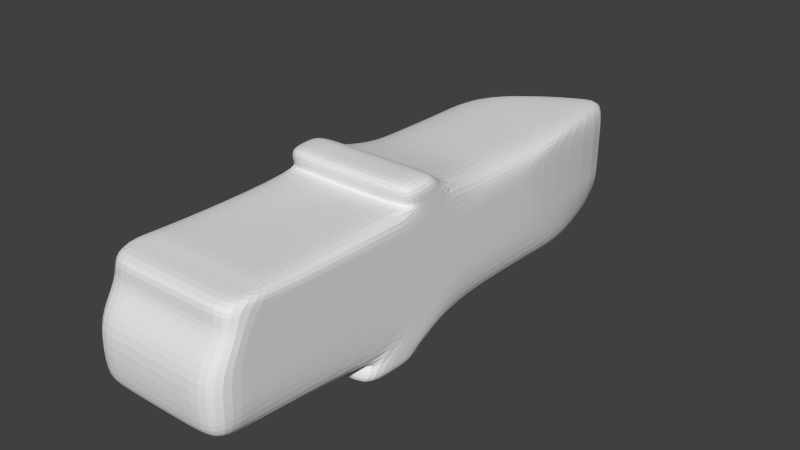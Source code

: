 # Source: Madera.blend  (saved by Blender 2.74.0; exported with 4.5.12 LTS)
import bpy
from mathutils import Matrix  # noqa: F401  (used for matrix-valued properties, if any)

bpy.ops.wm.read_factory_settings(use_empty=True)
scene = bpy.context.scene
scene.name = 'Scene'

# ---- collections
col_collection_1 = bpy.data.collections.new('Collection 1'); scene.collection.children.link(col_collection_1)

# ---- world
world_world = bpy.data.worlds.new('World'); scene.world = world_world
world_world.color = (0.05088, 0.05088, 0.05088)
world_world.use_sun_shadow = False
world_world.sun_shadow_jitter_overblur = 0.0
world_world.cycles.sampling_method = 'MANUAL'
world_world.cycles.sample_map_resolution = 256

# ---- meshes
me_cube_002 = bpy.data.meshes.new('Cube.002')
me_cube_002.from_pydata([(-1.097, -2.043, -0.4887), (-1.097, -1.387, 1.513), (-0.745, 3.014, -0.3413), (-0.7792, 2.962, 1.332), (1.096, -2.043, -0.4887), (1.096, -1.387, 1.529), (0.5924, 4.175, -0.4129), (0.6305, 4.237, 1.333), (-1.097, -1.006, 0.4605), (-1.009, 2.024, 1.384), (-0.9811, 2.708, 0.1978), (-1.023, 1.919, -0.5215), (-0.02651, 3.63, 1.45), (0.8169, 4.342, 0.1841), (-0.06066, 3.666, -0.6456), (1.023, 2.015, 1.415), (1.096, -1.006, 0.4605), (0.9904, 1.915, -0.5322), (-0.0004973, -1.387, 1.507), (-0.0004973, -2.043, -0.4887), (-0.0004973, 1.996, 1.451), (-0.0004973, 1.905, -0.5923), (-1.097, -3.563, 0.8557), (1.096, 0.9255, 0.4605), (-0.0437, 3.565, 0.1696), (-1.097, 0.9255, 0.4605), (-1.097, -1.006, 0.9336), (-1.009, 2.682, 1.393), (-0.9787, 2.688, 0.00849), (-1.023, 0.04581, -0.486), (0.3286, 3.931, 1.429), (0.8193, 4.323, -0.005231), (-0.4608, 3.279, -0.6456), (1.023, 0.2694, 1.451), (1.096, -1.006, -0.01259), (0.9904, 2.863, -0.6033), (-0.5486, -1.387, 1.545), (0.5476, -2.043, -0.4887), (-1.097, -1.006, -0.01259), (-1.009, 0.278, 1.42), (-0.9781, 2.711, 0.785), (-1.023, 2.866, -0.5925), (-0.4266, 3.243, 1.45), (0.8199, 4.346, 0.7713), (0.3395, 4.053, -0.6456), (1.023, 2.673, 1.424), (1.096, -1.006, 0.9336), (0.9904, 0.04216, -0.4967), (0.5476, -1.387, 1.529), (-0.5486, -2.043, -0.4887), (-0.5486, 1.996, 1.451), (0.5476, 1.996, 1.451), (-0.0004973, 0.2497, 1.487), (-0.0004973, 2.653, 1.46), (0.5476, 1.905, -0.5923), (-0.5486, 1.905, -0.5923), (-0.0004973, 0.03208, -0.5568), (-0.0004973, 2.853, -0.6633), (-1.097, -3.464, 1.102), (1.096, -3.571, 0.04129), (1.002, -3.937, -0.3617), (0.5476, -3.092, 1.504), (1.096, 0.9255, -0.01259), (1.096, 0.9255, 0.9336), (1.096, 1.888, 0.4895), (1.096, -0.04046, 0.4605), (-0.05738, 3.566, -0.01966), (-0.04071, 3.568, 0.7569), (-0.4438, 3.178, 0.1696), (0.3564, 3.951, 0.1696), (-1.097, 0.9255, -0.01259), (-1.097, 0.9255, 0.9336), (-1.097, -0.04046, 0.4605), (-1.172, 1.894, 0.4458), (-1.172, 1.894, 0.9189), (-1.097, -0.04046, 0.9336), (-1.097, -0.04046, -0.01259), (0.3594, 3.955, 0.7569), (-0.4408, 3.181, 0.7569), (-0.4575, 3.179, -0.01966), (1.096, -0.04046, 0.9336), (1.096, 1.888, 0.9626), (1.096, 1.888, 0.0164), (1.096, -3.092, 1.504), (-1.097, -3.256, 1.282), (0.5476, -3.926, -0.3591), (-0.5486, 2.853, -0.6633), (-0.5486, 0.03208, -0.5568), (0.5476, 0.03208, -0.5568), (0.5476, 2.653, 1.46), (0.5476, 0.2497, 1.487), (-0.5486, 0.2497, 1.487), (-0.5486, 2.653, 1.46), (0.5476, 2.853, -0.6633), (-0.0004973, -3.926, -0.3591), (1.096, -0.04046, -0.01259), (0.3427, 3.953, -0.01966), (-1.172, 1.894, -0.02733), (-0.9793, 2.706, 0.474), (0.8187, 4.34, 0.4603), (1.096, -1.006, 0.7058), (-0.5486, -3.092, 1.504), (1.096, 0.9255, 0.7058), (-0.04192, 3.563, 0.4459), (-1.097, 0.9255, 0.7058), (-1.097, -1.006, 0.7058), (-1.172, 1.894, 0.6911), (-1.097, -0.04046, 0.7058), (0.3582, 3.949, 0.4459), (-0.442, 3.176, 0.4459), (1.096, -0.04046, 0.7058), (1.096, 1.888, 0.7348), (-0.0004973, -3.092, 1.504), (1.096, -3.464, 1.102), (-1.097, -1.006, 1.17), (-0.9166, 2.764, 1.19), (0.8114, 4.33, 1.196), (1.096, -1.006, 1.17), (-1.097, -3.605, 0.5311), (1.096, 0.9255, 1.17), (0.005067, 3.581, 1.182), (-1.097, 0.9255, 1.17), (-1.172, 1.894, 1.155), (-1.097, -0.04046, 1.17), (0.4052, 3.968, 1.182), (-0.3951, 3.194, 1.182), (1.096, -0.04046, 1.17), (1.096, 1.888, 1.199), (-1.097, -3.092, 1.504), (1.096, -3.256, 1.282), (-1.009, 1.074, 1.404), (0.9904, 0.9249, -0.4967), (1.096, 0.3889, 0.4605), (-1.023, 0.9285, -0.486), (1.023, 1.065, 1.435), (-0.0004973, 1.046, 1.471), (-0.0004973, 0.9148, -0.5568), (-1.097, 0.3889, 0.4605), (-1.097, 0.3889, 0.9336), (-1.097, 0.3889, -0.01259), (1.096, 0.3889, 0.9336), (-0.5486, 0.9148, -0.5568), (0.5476, 0.9148, -0.5568), (0.5476, 1.046, 1.471), (-0.5486, 1.046, 1.471), (1.096, 0.3889, -0.01259), (1.096, 0.3889, 0.7058), (-1.097, 0.3889, 0.7058), (1.096, 0.3889, 1.17), (-1.097, 0.3889, 1.17), (-1.097, -0.7592, -0.5656), (1.096, -0.4328, 1.607), (-0.0004973, -0.4328, 1.607), (-0.0004973, -0.7592, -0.5656), (-1.097, -0.5235, 0.4605), (-1.097, -0.4328, 1.607), (1.096, -0.7592, -0.5656), (1.096, -0.5235, 0.4605), (-1.097, -0.5235, 0.9336), (-1.097, -0.5235, -0.01259), (1.096, -0.5235, 0.9336), (-0.5486, -0.7592, -0.5656), (0.5476, -0.7592, -0.5656), (0.5476, -0.4328, 1.607), (-0.5486, -0.4328, 1.607), (1.096, -0.5235, -0.01259), (-1.097, -0.5235, 0.7058), (1.096, -0.5235, 0.7058), (1.096, -0.5235, 1.17), (-1.097, -0.5235, 1.17), (-1.095, -1.207, -0.8481), (-1.095, -2.25, -0.8008), (0.5499, -2.25, -0.8008), (1.098, -2.25, -0.8008), (-0.5464, -2.25, -0.8008), (0.001747, -2.25, -0.8008), (0.001747, -1.207, -0.8481), (-0.5464, -1.207, -0.8481), (0.5499, -1.207, -0.8481), (1.098, -1.207, -0.8481), (0.5476, -2.184, -0.5329), (-0.0004973, -2.184, -0.5329), (-0.5486, -2.184, -0.5329), (1.096, -2.184, -0.5329), (-0.5486, -0.9454, -0.6246), (-1.097, -0.9454, -0.6246), (0.5476, -0.9454, -0.6246), (-0.0004973, -0.9454, -0.6246), (1.096, -0.9454, -0.6246), (-1.097, -2.184, -0.5329), (1.102, -0.7873, 1.854), (1.099, -1.459, 1.835), (-0.5452, -1.459, 1.835), (-1.093, -1.459, 1.835), (0.5511, -1.459, 1.835), (0.002994, -1.459, 1.835), (0.005534, -0.7873, 1.854), (0.5537, -0.7873, 1.854), (-0.5426, -0.7873, 1.854), (-1.091, -0.7873, 1.854), (-1.097, -1.401, -0.5271), (1.096, -0.91, 1.52), (-1.097, -0.765, 0.4605), (-1.097, -0.765, 0.9336), (-1.097, -0.765, -0.01259), (-1.097, -0.765, 0.7058), (-1.097, -0.765, 1.17), (-1.097, -0.91, 1.52), (1.096, -1.401, -0.5271), (1.096, -0.765, 0.4605), (1.096, -0.765, 0.9336), (1.096, -0.765, -0.01259), (1.096, -0.765, 0.7058), (1.096, -0.765, 1.17), (-1.095, -1.728, -0.8245), (0.001747, -1.728, -0.8245), (-0.5464, -1.728, -0.8245), (0.5499, -1.728, -0.8245), (1.098, -1.728, -0.8245), (1.096, -1.565, -0.5788), (-1.097, -1.565, -0.5788), (1.099, -1.119, 1.864), (0.001778, -1.111, 1.839), (0.5499, -1.111, 1.839), (-0.5464, -1.111, 1.839), (-1.093, -1.119, 1.864), (-1.097, -0.6011, 1.645), (0.5476, -0.6011, 1.645), (-0.0004973, -0.6011, 1.645), (-0.5486, -0.6011, 1.645), (1.096, -1.351, 1.537), (0.5476, -1.351, 1.537), (-0.0004973, -1.351, 1.537), (-0.5486, -1.351, 1.537), (1.096, -0.6011, 1.645), (-1.097, -1.351, 1.537), (-1.097, -0.9721, 1.602), (1.096, -0.9721, 1.602), (-1.088, -4.464, 1.496), (-1.097, -3.983, 1.501), (1.1, -4.76, -0.04393), (1.002, -4.662, -0.1525), (-0.5486, -3.983, 1.501), (0.5476, -4.652, -0.2239), (-1.092, -4.76, -0.04393), (-1.106, -4.771, 0.6385), (1.104, -4.552, 0.952), (1.087, -4.771, 0.6385), (0.5476, -3.983, 1.501), (-0.0004973, -3.983, 1.501), (-0.5486, -4.652, -0.2239), (-0.0004973, -4.652, -0.2239), (0.003988, -4.76, -0.04393), (0.007717, -4.552, 0.952), (-0.009572, -4.771, 0.6385), (0.5386, -4.771, 0.6385), (-0.5577, -4.771, 0.6385), (-1.089, -4.552, 0.952), (-1.084, -4.42, 1.196), (-1.003, -4.664, -0.1628), (1.105, -4.464, 1.496), (1.109, -4.42, 1.196), (1.096, -3.983, 1.501), (0.008633, -4.464, 1.496), (0.01275, -4.42, 1.196), (-0.5404, -4.552, 0.952), (-0.5395, -4.464, 1.496), (-0.5354, -4.42, 1.196), (0.5559, -4.552, 0.952), (0.5568, -4.464, 1.496), (0.5609, -4.42, 1.196), (0.5521, -4.76, -0.04393), (-0.5442, -4.76, -0.04393), (-0.5486, -3.926, -0.3591), (1.096, -3.605, 0.5311), (1.096, -3.563, 0.8557), (-1.097, -3.571, 0.04129), (-1.003, -3.938, -0.372), (1.096, -4.227, 0.548), (-1.097, -4.052, 1.143), (1.002, -4.35, -0.3003), (1.096, -3.777, 1.539), (-1.097, -3.794, 1.309), (-0.0004973, -4.339, -0.2977), (-0.0004973, -3.777, 1.539), (-1.097, -4.227, 0.548), (-1.097, -3.777, 1.539), (1.096, -3.794, 1.309), (1.096, -4.052, 1.143), (-0.5486, -3.777, 1.539), (0.5476, -4.339, -0.2977), (0.5476, -3.777, 1.539), (1.096, -4.185, 0.05419), (-1.097, -4.174, 0.8915), (-0.5486, -4.339, -0.2977), (1.096, -4.174, 0.8915), (-1.003, -4.352, -0.3106), (-1.097, -4.185, 0.05419)], [], [(97, 28, 2, 41), (96, 31, 6, 44), (211, 34, 4, 208), (26, 105, 22, 58), (93, 44, 6, 35), (92, 42, 3, 27), (144, 50, 9, 130), (143, 51, 20, 135), (89, 30, 12, 53), (142, 54, 17, 131), (141, 55, 21, 136), (86, 32, 14, 57), (0, 49, 273, 277), (16, 100, 275, 274), (38, 0, 277, 276), (82, 62, 17, 35), (111, 102, 23, 64), (212, 100, 16, 209), (79, 66, 14, 32), (109, 103, 24, 68), (108, 99, 13, 69), (139, 70, 11, 133), (147, 104, 25, 137), (106, 98, 10, 73), (104, 106, 73, 25), (121, 122, 74, 71), (122, 115, 40, 74), (166, 107, 72, 154), (169, 123, 75, 158), (149, 121, 71, 138), (159, 76, 29, 150), (154, 72, 76, 159), (137, 25, 70, 139), (103, 108, 69, 24), (120, 124, 77, 67), (124, 116, 43, 77), (98, 109, 68, 10), (115, 125, 78, 40), (125, 120, 67, 78), (28, 79, 32, 2), (10, 68, 79, 28), (68, 24, 66, 79), (146, 110, 65, 132), (148, 126, 80, 140), (213, 117, 46, 210), (99, 111, 64, 13), (116, 127, 81, 43), (127, 119, 63, 81), (31, 82, 35, 6), (13, 64, 82, 31), (64, 23, 62, 82), (292, 278, 247, 240), (289, 286, 239, 242), (287, 281, 262, 260), (290, 280, 241, 243), (293, 285, 245, 257), (291, 284, 249, 248), (288, 287, 260, 261), (294, 283, 251, 250), (286, 282, 238, 239), (55, 86, 57, 21), (11, 41, 86, 55), (41, 2, 32, 86), (161, 87, 56, 153), (150, 29, 87, 161), (133, 11, 55, 141), (162, 88, 47, 156), (153, 56, 88, 162), (136, 21, 54, 142), (51, 89, 53, 20), (15, 45, 89, 51), (45, 7, 30, 89), (163, 90, 52, 152), (151, 33, 90, 163), (134, 15, 51, 143), (164, 91, 39, 155), (152, 52, 91, 164), (135, 20, 50, 144), (50, 92, 27, 9), (20, 53, 92, 50), (53, 12, 42, 92), (54, 93, 35, 17), (21, 57, 93, 54), (57, 14, 44, 93), (285, 297, 244, 245), (295, 288, 261, 246), (284, 289, 242, 249), (145, 95, 47, 131), (132, 65, 95, 145), (209, 16, 34, 211), (66, 96, 44, 14), (24, 69, 96, 66), (69, 13, 31, 96), (70, 97, 41, 11), (25, 73, 97, 70), (73, 10, 28, 97), (283, 290, 243, 251), (282, 279, 258, 238), (43, 81, 111, 99), (140, 80, 110, 146), (40, 78, 109, 98), (67, 77, 108, 103), (158, 75, 107, 166), (71, 74, 106, 104), (74, 40, 98, 106), (138, 71, 104, 147), (77, 43, 99, 108), (78, 67, 103, 109), (210, 46, 100, 212), (81, 63, 102, 111), (281, 291, 248, 262), (280, 292, 240, 241), (279, 293, 257, 258), (296, 294, 250, 259), (278, 295, 246, 247), (297, 296, 259, 244), (45, 15, 119, 127), (7, 45, 127, 116), (201, 5, 117, 213), (134, 33, 126, 148), (42, 12, 120, 125), (3, 42, 125, 115), (30, 7, 116, 124), (12, 30, 124, 120), (130, 9, 121, 149), (155, 39, 123, 169), (27, 3, 115, 122), (9, 27, 122, 121), (39, 130, 149, 123), (15, 134, 148, 119), (75, 138, 147, 107), (63, 140, 146, 102), (23, 132, 145, 62), (62, 145, 131, 17), (52, 135, 144, 91), (33, 134, 143, 90), (56, 136, 142, 88), (29, 133, 141, 87), (119, 148, 140, 63), (102, 146, 132, 23), (72, 137, 139, 76), (123, 149, 138, 75), (107, 147, 137, 72), (76, 139, 133, 29), (87, 141, 136, 56), (88, 142, 131, 47), (90, 143, 135, 52), (91, 144, 130, 39), (207, 155, 169, 206), (33, 151, 168, 126), (80, 160, 167, 110), (203, 158, 166, 205), (65, 157, 165, 95), (233, 232, 195, 192), (231, 230, 191, 194), (229, 226, 199, 198), (227, 228, 196, 197), (187, 186, 178, 176), (185, 184, 177, 170), (183, 180, 172, 173), (181, 182, 174, 175), (126, 168, 160, 80), (202, 154, 159, 204), (204, 159, 150, 200), (206, 169, 158, 203), (205, 166, 154, 202), (110, 167, 157, 65), (95, 165, 156, 47), (215, 176, 178, 217), (217, 178, 179, 218), (214, 170, 177, 216), (216, 177, 176, 215), (184, 187, 176, 177), (186, 188, 179, 178), (220, 185, 170, 214), (182, 189, 171, 174), (180, 181, 175, 172), (219, 183, 173, 218), (208, 4, 183, 219), (37, 19, 181, 180), (49, 0, 189, 182), (200, 150, 185, 220), (162, 156, 188, 186), (161, 153, 187, 184), (19, 49, 182, 181), (4, 37, 180, 183), (150, 161, 184, 185), (153, 162, 186, 187), (222, 196, 198, 224), (224, 198, 199, 225), (221, 190, 197, 223), (223, 197, 196, 222), (237, 234, 190, 221), (236, 235, 193, 225), (234, 227, 197, 190), (232, 231, 194, 195), (235, 233, 192, 193), (228, 229, 198, 196), (226, 236, 225, 199), (230, 237, 221, 191), (194, 223, 222, 195), (191, 221, 223, 194), (192, 224, 225, 193), (195, 222, 224, 192), (0, 200, 220, 189), (156, 208, 219, 188), (188, 219, 218, 179), (189, 220, 214, 171), (174, 216, 215, 175), (171, 214, 216, 174), (172, 217, 218, 173), (175, 215, 217, 172), (105, 205, 202, 8), (114, 206, 203, 26), (38, 204, 200, 0), (8, 202, 204, 38), (26, 203, 205, 105), (1, 207, 206, 114), (151, 201, 213, 168), (160, 210, 212, 167), (157, 209, 211, 165), (168, 213, 210, 160), (167, 212, 209, 157), (165, 211, 208, 156), (5, 201, 237, 230), (155, 207, 236, 226), (152, 164, 229, 228), (1, 36, 233, 235), (18, 48, 231, 232), (151, 163, 227, 234), (207, 1, 235, 236), (201, 151, 234, 237), (163, 152, 228, 227), (164, 155, 226, 229), (48, 5, 230, 231), (36, 18, 232, 233), (272, 244, 259, 250), (271, 252, 251, 243), (268, 253, 254, 255), (265, 257, 245, 256), (253, 265, 256, 254), (263, 266, 267, 264), (266, 238, 258, 267), (246, 268, 255, 247), (260, 269, 270, 261), (269, 263, 264, 270), (240, 271, 243, 241), (247, 255, 271, 240), (255, 254, 252, 271), (252, 272, 250, 251), (254, 256, 272, 252), (256, 245, 244, 272), (261, 270, 268, 246), (264, 267, 265, 253), (267, 258, 257, 265), (270, 264, 253, 268), (248, 249, 263, 269), (262, 248, 269, 260), (242, 239, 238, 266), (249, 242, 266, 263), (4, 34, 59, 60), (5, 48, 61, 83), (114, 26, 58, 84), (19, 37, 85, 94), (18, 36, 101, 112), (100, 46, 113, 275), (8, 38, 276, 118), (1, 114, 84, 128), (49, 19, 94, 273), (46, 117, 129, 113), (48, 18, 112, 61), (105, 8, 118, 22), (37, 4, 60, 85), (117, 5, 83, 129), (36, 1, 128, 101), (34, 16, 274, 59), (276, 277, 296, 297), (274, 275, 295, 278), (277, 273, 294, 296), (58, 22, 293, 279), (60, 59, 292, 280), (83, 61, 291, 281), (84, 58, 279, 282), (94, 85, 290, 283), (112, 101, 289, 284), (275, 113, 288, 295), (118, 276, 297, 285), (128, 84, 282, 286), (273, 94, 283, 294), (113, 129, 287, 288), (61, 112, 284, 291), (22, 118, 285, 293), (85, 60, 280, 290), (129, 83, 281, 287), (101, 128, 286, 289), (59, 274, 278, 292)])
_uv = me_cube_002.uv_layers.new(name='UVMap')
_uv.uv.foreach_set('vector', [0.3446, 0.436, 0.2417, 0.4295, 0.2321, 0.3843, 0.2449, 0.286, 0.1276, 0.5148, 0.1138, 0.5041, 0.1113, 0.4858, 0.1098, 0.4486, 0.6182, 0.6413, 0.6356, 0.6431, 0.7667, 0.7881, 0.6626, 0.7435, 0.5931, 0.6392, 0.5923, 0.592, 0.8086, 0.6262, 0.8011, 0.6773, 0.3221, 0.3861, 0.2406, 0.405, 0.1934, 0.2962, 0.3243, 0.2996, 0.3293, 0.4301, 0.2426, 0.4173, 0.1984, 0.3035, 0.2691, 0.2917, 0.4481, 0.4306, 0.378, 0.4302, 0.3845, 0.3084, 0.4544, 0.3088, 0.5389, 0.686, 0.4688, 0.6859, 0.473, 0.5727, 0.5431, 0.5729, 0.3211, 0.6566, 0.2459, 0.6383, 0.2534, 0.5389, 0.3252, 0.5435, 0.4509, 0.4128, 0.3857, 0.4011, 0.3869, 0.3124, 0.4515, 0.3249, 0.4482, 0.6291, 0.3828, 0.6203, 0.384, 0.5111, 0.4494, 0.521, 0.3155, 0.6152, 0.2449, 0.6586, 0.2517, 0.5248, 0.3194, 0.498, 0.6869, 0.7742, 0.6882, 0.6668, 0.8111, 0.6865, 0.8108, 0.7757, 0.637, 0.5535, 0.6377, 0.507, 0.8224, 0.4983, 0.8246, 0.5601, 0.5898, 0.4429, 0.6945, 0.3252, 0.8269, 0.3457, 0.8066, 0.4573, 0.4273, 0.6145, 0.4963, 0.6276, 0.4689, 0.7851, 0.3629, 0.7791, 0.4294, 0.4791, 0.4985, 0.4919, 0.4978, 0.5382, 0.4287, 0.5254, 0.6203, 0.5051, 0.6377, 0.507, 0.637, 0.5535, 0.6196, 0.5516, 0.1747, 0.4426, 0.1512, 0.4787, 0.1208, 0.4025, 0.1349, 0.3399, 0.1935, 0.4769, 0.17, 0.513, 0.1586, 0.493, 0.1821, 0.4569, 0.1465, 0.5492, 0.1279, 0.6817, 0.115, 0.5758, 0.1351, 0.5292, 0.4719, 0.4407, 0.4265, 0.4396, 0.3412, 0.3049, 0.4248, 0.3115, 0.4742, 0.59, 0.4288, 0.5889, 0.428, 0.538, 0.4734, 0.539, 0.3471, 0.5835, 0.2543, 0.5222, 0.2532, 0.4894, 0.3463, 0.5331, 0.4288, 0.5889, 0.3471, 0.5835, 0.3463, 0.5331, 0.428, 0.538, 0.43, 0.6858, 0.3488, 0.6783, 0.3479, 0.6301, 0.4294, 0.6362, 0.3488, 0.6783, 0.2325, 0.6891, 0.2519, 0.6114, 0.3479, 0.6301, 0.5515, 0.5914, 0.5106, 0.5908, 0.5097, 0.5398, 0.5506, 0.5404, 0.5531, 0.6879, 0.5121, 0.6876, 0.5113, 0.6382, 0.5523, 0.6388, 0.4756, 0.6865, 0.43, 0.6858, 0.4294, 0.6362, 0.4749, 0.6374, 0.549, 0.4421, 0.5082, 0.4415, 0.4993, 0.3093, 0.5672, 0.3156, 0.5506, 0.5404, 0.5097, 0.5398, 0.5082, 0.4415, 0.549, 0.4421, 0.4734, 0.539, 0.428, 0.538, 0.4265, 0.4396, 0.4719, 0.4407, 0.17, 0.513, 0.1465, 0.5492, 0.1351, 0.5292, 0.1586, 0.493, 0.1985, 0.5694, 0.175, 0.6057, 0.1592, 0.5721, 0.1827, 0.5359, 0.175, 0.6057, 0.1635, 0.7668, 0.1469, 0.7474, 0.1592, 0.5721, 0.231, 0.3611, 0.1935, 0.4769, 0.1821, 0.4569, 0.2149, 0.3329, 0.2522, 0.4716, 0.2219, 0.5333, 0.2061, 0.4997, 0.2483, 0.4125, 0.2219, 0.5333, 0.1985, 0.5694, 0.1827, 0.5359, 0.2061, 0.4997, 0.1888, 0.3041, 0.1747, 0.4426, 0.1349, 0.3399, 0.1575, 0.3015, 0.2149, 0.3329, 0.1821, 0.4569, 0.1747, 0.4426, 0.1888, 0.3041, 0.1821, 0.4569, 0.1586, 0.493, 0.1512, 0.4787, 0.1747, 0.4426, 0.5371, 0.496, 0.568, 0.4993, 0.5673, 0.5458, 0.5364, 0.5424, 0.5384, 0.4082, 0.5694, 0.4112, 0.5687, 0.4561, 0.5378, 0.4529, 0.6217, 0.4171, 0.6391, 0.4191, 0.6384, 0.4638, 0.621, 0.4619, 0.2513, 0.511, 0.4294, 0.4791, 0.4287, 0.5254, 0.2503, 0.5632, 0.2215, 0.3598, 0.4308, 0.3917, 0.4301, 0.4362, 0.2488, 0.4522, 0.4308, 0.3917, 0.4998, 0.4042, 0.4991, 0.4489, 0.4301, 0.4362, 0.245, 0.6441, 0.4273, 0.6145, 0.3629, 0.7791, 0.1984, 0.7746, 0.2503, 0.5632, 0.4287, 0.5254, 0.4273, 0.6145, 0.245, 0.6441, 0.4287, 0.5254, 0.4978, 0.5382, 0.4963, 0.6276, 0.4273, 0.6145, 0.8651, 0.6548, 0.8695, 0.5615, 0.9292, 0.6261, 0.9187, 0.6875, 0.8565, 0.4476, 0.8583, 0.3574, 0.8861, 0.3511, 0.8645, 0.4348, 0.8404, 0.4142, 0.8273, 0.3378, 0.8811, 0.3528, 0.9079, 0.3778, 0.841, 0.4759, 0.88, 0.3546, 0.9124, 0.3899, 0.9264, 0.4793, 0.8603, 0.6346, 0.8637, 0.5635, 0.9255, 0.5831, 0.9206, 0.6395, 0.8404, 0.6605, 0.8447, 0.5476, 0.8602, 0.5477, 0.8559, 0.6607, 0.8585, 0.4476, 0.8404, 0.4142, 0.9079, 0.3778, 0.9227, 0.424, 0.8384, 0.6908, 0.8397, 0.5834, 0.9276, 0.6029, 0.9064, 0.72, 0.8352, 0.7846, 0.8297, 0.7206, 0.8868, 0.7602, 0.8463, 0.7606, 0.3828, 0.6203, 0.3155, 0.6152, 0.3194, 0.498, 0.384, 0.5111, 0.377, 0.7801, 0.2019, 0.7689, 0.3155, 0.6152, 0.3828, 0.6203, 0.2019, 0.7689, 0.2284, 0.7125, 0.2449, 0.6586, 0.3155, 0.6152, 0.5575, 0.6461, 0.5059, 0.6378, 0.5072, 0.5302, 0.5588, 0.5384, 0.5637, 0.8218, 0.5112, 0.7934, 0.5059, 0.6378, 0.5575, 0.6461, 0.4588, 0.7751, 0.377, 0.7801, 0.3828, 0.6203, 0.4482, 0.6291, 0.5602, 0.4308, 0.5085, 0.4225, 0.509, 0.3348, 0.5616, 0.3232, 0.5588, 0.5384, 0.5072, 0.5302, 0.5085, 0.4225, 0.5602, 0.4308, 0.4494, 0.521, 0.384, 0.5111, 0.3857, 0.4011, 0.4509, 0.4128, 0.4688, 0.6859, 0.3211, 0.6566, 0.3252, 0.5435, 0.473, 0.5727, 0.3769, 0.7744, 0.3086, 0.7776, 0.3211, 0.6566, 0.4688, 0.6859, 0.3086, 0.7776, 0.2082, 0.7677, 0.2459, 0.6383, 0.3211, 0.6566, 0.649, 0.6869, 0.5977, 0.6867, 0.602, 0.5732, 0.6533, 0.5737, 0.5405, 0.8065, 0.4956, 0.7883, 0.5977, 0.6867, 0.649, 0.6869, 0.4444, 0.7811, 0.3769, 0.7744, 0.4688, 0.6859, 0.5389, 0.686, 0.5584, 0.4311, 0.5071, 0.4303, 0.523, 0.3116, 0.5629, 0.3179, 0.6533, 0.5737, 0.602, 0.5732, 0.5071, 0.4303, 0.5584, 0.4311, 0.5431, 0.5729, 0.473, 0.5727, 0.378, 0.4302, 0.4481, 0.4306, 0.378, 0.4302, 0.3293, 0.4301, 0.2691, 0.2917, 0.3845, 0.3084, 0.473, 0.5727, 0.3252, 0.5435, 0.3293, 0.4301, 0.378, 0.4302, 0.3252, 0.5435, 0.2534, 0.5389, 0.2426, 0.4173, 0.3293, 0.4301, 0.3857, 0.4011, 0.3221, 0.3861, 0.3243, 0.2996, 0.3869, 0.3124, 0.384, 0.5111, 0.3194, 0.498, 0.3221, 0.3861, 0.3857, 0.4011, 0.3194, 0.498, 0.2517, 0.5248, 0.2406, 0.405, 0.3221, 0.3861, 0.8637, 0.5635, 0.8585, 0.461, 0.9192, 0.4541, 0.9255, 0.5831, 0.8666, 0.4961, 0.8585, 0.4476, 0.9227, 0.424, 0.9284, 0.5283, 0.8447, 0.5476, 0.8565, 0.4476, 0.8645, 0.4348, 0.8602, 0.5477, 0.5349, 0.6319, 0.5659, 0.6354, 0.5583, 0.8184, 0.5152, 0.7989, 0.5364, 0.5424, 0.5673, 0.5458, 0.5659, 0.6354, 0.5349, 0.6319, 0.6196, 0.5516, 0.637, 0.5535, 0.6356, 0.6431, 0.6182, 0.6413, 0.1512, 0.4787, 0.1276, 0.5148, 0.1098, 0.4486, 0.1208, 0.4025, 0.1586, 0.493, 0.1351, 0.5292, 0.1276, 0.5148, 0.1512, 0.4787, 0.1351, 0.5292, 0.115, 0.5758, 0.1138, 0.5041, 0.1276, 0.5148, 0.4265, 0.4396, 0.3446, 0.436, 0.2449, 0.286, 0.3412, 0.3049, 0.428, 0.538, 0.3463, 0.5331, 0.3446, 0.436, 0.4265, 0.4396, 0.3463, 0.5331, 0.2532, 0.4894, 0.2417, 0.4295, 0.3446, 0.436, 0.8397, 0.5834, 0.841, 0.4759, 0.9264, 0.4793, 0.9276, 0.6029, 0.8297, 0.7206, 0.8509, 0.6865, 0.9102, 0.6898, 0.8868, 0.7602, 0.2488, 0.4522, 0.4301, 0.4362, 0.4294, 0.4791, 0.2513, 0.511, 0.5378, 0.4529, 0.5687, 0.4561, 0.568, 0.4993, 0.5371, 0.496, 0.2483, 0.4125, 0.2061, 0.4997, 0.1935, 0.4769, 0.231, 0.3611, 0.1827, 0.5359, 0.1592, 0.5721, 0.1465, 0.5492, 0.17, 0.513, 0.5523, 0.6388, 0.5113, 0.6382, 0.5106, 0.5908, 0.5515, 0.5914, 0.4294, 0.6362, 0.3479, 0.6301, 0.3471, 0.5835, 0.4288, 0.5889, 0.3479, 0.6301, 0.2519, 0.6114, 0.2543, 0.5222, 0.3471, 0.5835, 0.4749, 0.6374, 0.4294, 0.6362, 0.4288, 0.5889, 0.4742, 0.59, 0.1592, 0.5721, 0.1469, 0.7474, 0.1279, 0.6817, 0.1465, 0.5492, 0.2061, 0.4997, 0.1827, 0.5359, 0.17, 0.513, 0.1935, 0.4769, 0.621, 0.4619, 0.6384, 0.4638, 0.6377, 0.507, 0.6203, 0.5051, 0.4301, 0.4362, 0.4991, 0.4489, 0.4985, 0.4919, 0.4294, 0.4791, 0.8039, 0.7865, 0.8404, 0.6605, 0.8559, 0.6607, 0.8417, 0.7931, 0.8774, 0.7664, 0.8651, 0.6548, 0.9187, 0.6875, 0.912, 0.7178, 0.8509, 0.6865, 0.8603, 0.6346, 0.9206, 0.6395, 0.9102, 0.6898, 0.8379, 0.78, 0.8384, 0.6908, 0.9064, 0.72, 0.8604, 0.784, 0.8695, 0.5615, 0.8666, 0.4961, 0.9284, 0.5283, 0.9292, 0.6261, 0.8585, 0.461, 0.8775, 0.3505, 0.9082, 0.3893, 0.9192, 0.4541, 0.375, 0.3425, 0.4223, 0.3478, 0.4998, 0.4042, 0.4308, 0.3917, 0.2075, 0.2907, 0.375, 0.3425, 0.4308, 0.3917, 0.2215, 0.3598, 0.6333, 0.3521, 0.7377, 0.3272, 0.6391, 0.4191, 0.6217, 0.4171, 0.4905, 0.3513, 0.5478, 0.3542, 0.5694, 0.4112, 0.5384, 0.4082, 0.2562, 0.5946, 0.2375, 0.6922, 0.1985, 0.5694, 0.2219, 0.5333, 0.2535, 0.5164, 0.2562, 0.5946, 0.2219, 0.5333, 0.2522, 0.4716, 0.2076, 0.7534, 0.1872, 0.7728, 0.1635, 0.7668, 0.175, 0.6057, 0.2375, 0.6922, 0.2076, 0.7534, 0.175, 0.6057, 0.1985, 0.5694, 0.4154, 0.7703, 0.3359, 0.7683, 0.43, 0.6858, 0.4756, 0.6865, 0.5347, 0.7987, 0.4858, 0.7826, 0.5121, 0.6876, 0.5531, 0.6879, 0.2615, 0.7743, 0.2025, 0.7694, 0.2325, 0.6891, 0.3488, 0.6783, 0.3359, 0.7683, 0.2615, 0.7743, 0.3488, 0.6783, 0.43, 0.6858, 0.4858, 0.7826, 0.4154, 0.7703, 0.4756, 0.6865, 0.5121, 0.6876, 0.4223, 0.3478, 0.4905, 0.3513, 0.5384, 0.4082, 0.4998, 0.4042, 0.5113, 0.6382, 0.4749, 0.6374, 0.4742, 0.59, 0.5106, 0.5908, 0.4991, 0.4489, 0.5378, 0.4529, 0.5371, 0.496, 0.4985, 0.4919, 0.4978, 0.5382, 0.5364, 0.5424, 0.5349, 0.6319, 0.4963, 0.6276, 0.4963, 0.6276, 0.5349, 0.6319, 0.5152, 0.7989, 0.4689, 0.7851, 0.602, 0.5732, 0.5431, 0.5729, 0.4481, 0.4306, 0.5071, 0.4303, 0.4956, 0.7883, 0.4444, 0.7811, 0.5389, 0.686, 0.5977, 0.6867, 0.5072, 0.5302, 0.4494, 0.521, 0.4509, 0.4128, 0.5085, 0.4225, 0.5112, 0.7934, 0.4588, 0.7751, 0.4482, 0.6291, 0.5059, 0.6378, 0.4998, 0.4042, 0.5384, 0.4082, 0.5378, 0.4529, 0.4991, 0.4489, 0.4985, 0.4919, 0.5371, 0.496, 0.5364, 0.5424, 0.4978, 0.5382, 0.5097, 0.5398, 0.4734, 0.539, 0.4719, 0.4407, 0.5082, 0.4415, 0.5121, 0.6876, 0.4756, 0.6865, 0.4749, 0.6374, 0.5113, 0.6382, 0.5106, 0.5908, 0.4742, 0.59, 0.4734, 0.539, 0.5097, 0.5398, 0.5082, 0.4415, 0.4719, 0.4407, 0.4248, 0.3115, 0.4993, 0.3093, 0.5059, 0.6378, 0.4482, 0.6291, 0.4494, 0.521, 0.5072, 0.5302, 0.5085, 0.4225, 0.4509, 0.4128, 0.4515, 0.3249, 0.509, 0.3348, 0.5977, 0.6867, 0.5389, 0.686, 0.5431, 0.5729, 0.602, 0.5732, 0.5071, 0.4303, 0.4481, 0.4306, 0.4544, 0.3088, 0.523, 0.3116, 0.587, 0.7607, 0.5347, 0.7987, 0.5531, 0.6879, 0.5735, 0.6881, 0.5478, 0.3542, 0.5586, 0.3094, 0.6043, 0.4152, 0.5694, 0.4112, 0.5687, 0.4561, 0.6036, 0.46, 0.6029, 0.5032, 0.568, 0.4993, 0.5727, 0.639, 0.5523, 0.6388, 0.5515, 0.5914, 0.5719, 0.5917, 0.5673, 0.5458, 0.6022, 0.5497, 0.6007, 0.6395, 0.5659, 0.6354, 0.6648, 0.4328, 0.6604, 0.5458, 0.6371, 0.5462, 0.6414, 0.4331, 0.6561, 0.6588, 0.5799, 0.7782, 0.5813, 0.808, 0.6327, 0.6592, 0.5712, 0.4313, 0.5806, 0.3116, 0.5963, 0.2971, 0.5918, 0.4329, 0.6617, 0.687, 0.666, 0.5738, 0.6867, 0.5753, 0.6823, 0.6885, 0.5716, 0.5405, 0.5729, 0.4329, 0.5954, 0.4361, 0.594, 0.5436, 0.5814, 0.8237, 0.5703, 0.648, 0.5927, 0.6511, 0.6212, 0.83, 0.6975, 0.2943, 0.6813, 0.4504, 0.6633, 0.4471, 0.6597, 0.2812, 0.68, 0.5578, 0.6786, 0.6652, 0.6607, 0.6619, 0.662, 0.5545, 0.5694, 0.4112, 0.6043, 0.4152, 0.6036, 0.46, 0.5687, 0.4561, 0.571, 0.5407, 0.5506, 0.5404, 0.549, 0.4421, 0.5694, 0.4425, 0.5694, 0.4425, 0.549, 0.4421, 0.5672, 0.3156, 0.6214, 0.3368, 0.5735, 0.6881, 0.5531, 0.6879, 0.5523, 0.6388, 0.5727, 0.639, 0.5719, 0.5917, 0.5515, 0.5914, 0.5506, 0.5404, 0.571, 0.5407, 0.568, 0.4993, 0.6029, 0.5032, 0.6022, 0.5497, 0.5673, 0.5458, 0.5659, 0.6354, 0.6007, 0.6395, 0.5835, 0.8278, 0.5583, 0.8184, 0.628, 0.5491, 0.594, 0.5436, 0.5954, 0.4361, 0.6294, 0.4416, 0.6294, 0.4416, 0.5954, 0.4361, 0.5943, 0.3027, 0.6134, 0.2855, 0.6328, 0.7737, 0.6212, 0.83, 0.5927, 0.6511, 0.6267, 0.6565, 0.6267, 0.6565, 0.5927, 0.6511, 0.594, 0.5436, 0.628, 0.5491, 0.5703, 0.648, 0.5716, 0.5405, 0.594, 0.5436, 0.5927, 0.6511, 0.5729, 0.4329, 0.5744, 0.3254, 0.5943, 0.3027, 0.5954, 0.4361, 0.6351, 0.3263, 0.5827, 0.3159, 0.6065, 0.2862, 0.648, 0.2821, 0.6786, 0.6652, 0.6773, 0.7726, 0.6593, 0.7693, 0.6607, 0.6619, 0.6813, 0.4504, 0.68, 0.5578, 0.662, 0.5545, 0.6633, 0.4471, 0.6274, 0.7811, 0.7408, 0.7832, 0.7026, 0.7771, 0.5853, 0.6877, 0.6626, 0.7435, 0.7667, 0.7881, 0.7408, 0.7832, 0.6274, 0.7811, 0.6909, 0.452, 0.6896, 0.5594, 0.68, 0.5578, 0.6813, 0.4504, 0.6882, 0.6668, 0.6869, 0.7742, 0.6773, 0.7726, 0.6786, 0.6652, 0.6214, 0.3368, 0.5672, 0.3156, 0.5827, 0.3159, 0.6351, 0.3263, 0.5602, 0.4308, 0.5616, 0.3232, 0.5744, 0.3254, 0.5729, 0.4329, 0.5575, 0.6461, 0.5588, 0.5384, 0.5716, 0.5405, 0.5703, 0.648, 0.6896, 0.5594, 0.6882, 0.6668, 0.6786, 0.6652, 0.68, 0.5578, 0.6923, 0.3445, 0.6909, 0.452, 0.6813, 0.4504, 0.6975, 0.2943, 0.5637, 0.8218, 0.5575, 0.6461, 0.5703, 0.648, 0.5814, 0.8237, 0.5588, 0.5384, 0.5602, 0.4308, 0.5729, 0.4329, 0.5716, 0.5405, 0.6114, 0.5456, 0.6867, 0.5753, 0.5918, 0.4329, 0.6158, 0.4325, 0.6158, 0.4325, 0.5918, 0.4329, 0.5963, 0.2971, 0.6207, 0.2871, 0.6057, 0.8305, 0.5863, 0.821, 0.6823, 0.6885, 0.6071, 0.6587, 0.6071, 0.6587, 0.6823, 0.6885, 0.6867, 0.5753, 0.6114, 0.5456, 0.638, 0.3371, 0.5895, 0.3015, 0.6051, 0.2838, 0.6774, 0.2867, 0.5926, 0.7778, 0.6274, 0.7893, 0.6344, 0.8265, 0.6058, 0.8321, 0.5681, 0.8228, 0.6617, 0.687, 0.6823, 0.6885, 0.5863, 0.821, 0.6604, 0.5458, 0.6561, 0.6588, 0.6327, 0.6592, 0.6371, 0.5462, 0.6717, 0.2906, 0.6648, 0.4328, 0.6414, 0.4331, 0.6558, 0.2876, 0.666, 0.5738, 0.5712, 0.4313, 0.5918, 0.4329, 0.6867, 0.5753, 0.5552, 0.8067, 0.5926, 0.7778, 0.6058, 0.8321, 0.5779, 0.8298, 0.7025, 0.3257, 0.638, 0.3371, 0.6774, 0.2867, 0.6987, 0.2968, 0.6327, 0.6592, 0.6071, 0.6587, 0.6114, 0.5456, 0.6371, 0.5462, 0.6235, 0.8209, 0.6057, 0.8305, 0.6071, 0.6587, 0.6327, 0.6592, 0.6414, 0.4331, 0.6158, 0.4325, 0.6207, 0.2871, 0.6558, 0.2876, 0.6371, 0.5462, 0.6114, 0.5456, 0.6158, 0.4325, 0.6414, 0.4331, 0.6945, 0.3252, 0.6214, 0.3368, 0.6351, 0.3263, 0.6874, 0.3367, 0.5835, 0.8278, 0.6626, 0.7435, 0.6274, 0.7811, 0.617, 0.7197, 0.617, 0.7197, 0.6274, 0.7811, 0.5853, 0.6877, 0.5884, 0.8232, 0.6874, 0.3367, 0.6351, 0.3263, 0.648, 0.2821, 0.6995, 0.2943, 0.6607, 0.6619, 0.6267, 0.6565, 0.628, 0.5491, 0.662, 0.5545, 0.6593, 0.7693, 0.6328, 0.7737, 0.6267, 0.6565, 0.6607, 0.6619, 0.6633, 0.4471, 0.6294, 0.4416, 0.6134, 0.2855, 0.6597, 0.2812, 0.662, 0.5545, 0.628, 0.5491, 0.6294, 0.4416, 0.6633, 0.4471, 0.5923, 0.592, 0.5719, 0.5917, 0.571, 0.5407, 0.5914, 0.5411, 0.5939, 0.6883, 0.5735, 0.6881, 0.5727, 0.639, 0.5931, 0.6392, 0.5898, 0.4429, 0.5694, 0.4425, 0.6214, 0.3368, 0.6945, 0.3252, 0.5914, 0.5411, 0.571, 0.5407, 0.5694, 0.4425, 0.5898, 0.4429, 0.5931, 0.6392, 0.5727, 0.639, 0.5719, 0.5917, 0.5923, 0.592, 0.6426, 0.7678, 0.587, 0.7607, 0.5735, 0.6881, 0.5939, 0.6883, 0.5586, 0.3094, 0.6333, 0.3521, 0.6217, 0.4171, 0.6043, 0.4152, 0.6036, 0.46, 0.621, 0.4619, 0.6203, 0.5051, 0.6029, 0.5032, 0.6022, 0.5497, 0.6196, 0.5516, 0.6182, 0.6413, 0.6007, 0.6395, 0.6043, 0.4152, 0.6217, 0.4171, 0.621, 0.4619, 0.6036, 0.46, 0.6029, 0.5032, 0.6203, 0.5051, 0.6196, 0.5516, 0.6022, 0.5497, 0.6007, 0.6395, 0.6182, 0.6413, 0.6626, 0.7435, 0.5835, 0.8278, 0.7377, 0.3272, 0.6333, 0.3521, 0.638, 0.3371, 0.7025, 0.3257, 0.5347, 0.7987, 0.587, 0.7607, 0.5926, 0.7778, 0.5552, 0.8067, 0.6533, 0.5737, 0.5584, 0.4311, 0.5712, 0.4313, 0.666, 0.5738, 0.6663, 0.5792, 0.5097, 0.5898, 0.4701, 0.5385, 0.6619, 0.5488, 0.6755, 0.5433, 0.6815, 0.6599, 0.607, 0.6605, 0.5809, 0.5441, 0.5405, 0.8065, 0.649, 0.6869, 0.6617, 0.687, 0.5681, 0.8228, 0.587, 0.7607, 0.6426, 0.7678, 0.6274, 0.7893, 0.5926, 0.7778, 0.6333, 0.3521, 0.5586, 0.3094, 0.5895, 0.3015, 0.638, 0.3371, 0.649, 0.6869, 0.6533, 0.5737, 0.666, 0.5738, 0.6617, 0.687, 0.5584, 0.4311, 0.5629, 0.3179, 0.5806, 0.3116, 0.5712, 0.4313, 0.5654, 0.4192, 0.5345, 0.3306, 0.4255, 0.3392, 0.4564, 0.4279, 0.6326, 0.7583, 0.6337, 0.3079, 0.6997, 0.31, 0.6845, 0.7591, 0.5334, 0.6911, 0.5803, 0.6995, 0.5682, 0.7126, 0.5276, 0.7112, 0.4395, 0.6743, 0.4865, 0.6827, 0.4807, 0.7027, 0.4338, 0.6944, 0.4704, 0.5732, 0.5173, 0.5816, 0.5076, 0.6181, 0.4607, 0.6097, 0.5642, 0.59, 0.6111, 0.5984, 0.6014, 0.6349, 0.5545, 0.6265, 0.5173, 0.5816, 0.5642, 0.59, 0.5545, 0.6265, 0.5076, 0.6181, 0.5342, 0.5265, 0.5811, 0.5348, 0.5719, 0.5636, 0.525, 0.5552, 0.5811, 0.5348, 0.628, 0.5432, 0.6187, 0.572, 0.5719, 0.5636, 0.4235, 0.5647, 0.4704, 0.5732, 0.4607, 0.6097, 0.4138, 0.6013, 0.4404, 0.5096, 0.4873, 0.5181, 0.4781, 0.5468, 0.4312, 0.5384, 0.4873, 0.5181, 0.5342, 0.5265, 0.525, 0.5552, 0.4781, 0.5468, 0.3926, 0.6658, 0.4395, 0.6743, 0.4338, 0.6944, 0.3968, 0.6812, 0.4138, 0.6013, 0.4607, 0.6097, 0.4395, 0.6743, 0.3926, 0.6658, 0.4607, 0.6097, 0.5076, 0.6181, 0.4865, 0.6827, 0.4395, 0.6743, 0.4865, 0.6827, 0.5334, 0.6911, 0.5276, 0.7112, 0.4807, 0.7027, 0.5076, 0.6181, 0.5545, 0.6265, 0.5334, 0.6911, 0.4865, 0.6827, 0.5545, 0.6265, 0.6014, 0.6349, 0.5803, 0.6995, 0.5334, 0.6911, 0.4312, 0.5384, 0.4781, 0.5468, 0.4704, 0.5732, 0.4235, 0.5647, 0.525, 0.5552, 0.5719, 0.5636, 0.5642, 0.59, 0.5173, 0.5816, 0.5719, 0.5636, 0.6187, 0.572, 0.6111, 0.5984, 0.5642, 0.59, 0.4781, 0.5468, 0.525, 0.5552, 0.5173, 0.5816, 0.4704, 0.5732, 0.8559, 0.6607, 0.8602, 0.5477, 0.9327, 0.5694, 0.916, 0.6889, 0.8417, 0.7931, 0.8559, 0.6607, 0.916, 0.6889, 0.8721, 0.7661, 0.8645, 0.4348, 0.8861, 0.3511, 0.9165, 0.3988, 0.9246, 0.4662, 0.8602, 0.5477, 0.8645, 0.4348, 0.9246, 0.4662, 0.9327, 0.5694, 0.7667, 0.7881, 0.6356, 0.6431, 0.8207, 0.6527, 0.8381, 0.795, 0.6574, 0.7718, 0.6642, 0.6589, 0.7899, 0.6601, 0.7236, 0.7828, 0.5939, 0.6883, 0.5931, 0.6392, 0.8011, 0.6773, 0.7842, 0.7143, 0.6896, 0.5594, 0.6909, 0.452, 0.8138, 0.4716, 0.8125, 0.579, 0.6685, 0.5459, 0.6728, 0.433, 0.8059, 0.4472, 0.7942, 0.5471, 0.6377, 0.507, 0.6384, 0.4638, 0.816, 0.4508, 0.8224, 0.4983, 0.5914, 0.5411, 0.5898, 0.4429, 0.8066, 0.4573, 0.8111, 0.559, 0.6426, 0.7678, 0.5939, 0.6883, 0.7842, 0.7143, 0.7711, 0.7805, 0.6882, 0.6668, 0.6896, 0.5594, 0.8125, 0.579, 0.8111, 0.6865, 0.6384, 0.4638, 0.6391, 0.4191, 0.8016, 0.4152, 0.816, 0.4508, 0.6642, 0.6589, 0.6685, 0.5459, 0.7942, 0.5471, 0.7899, 0.6601, 0.5923, 0.592, 0.5914, 0.5411, 0.8111, 0.559, 0.8086, 0.6262, 0.6909, 0.452, 0.6923, 0.3445, 0.7337, 0.3308, 0.8138, 0.4716, 0.6391, 0.4191, 0.7377, 0.3272, 0.7685, 0.3372, 0.8016, 0.4152, 0.6728, 0.433, 0.692, 0.3265, 0.8102, 0.3504, 0.8059, 0.4472, 0.6356, 0.6431, 0.637, 0.5535, 0.8246, 0.5601, 0.8207, 0.6527, 0.8066, 0.4573, 0.8269, 0.3457, 0.8775, 0.3505, 0.8585, 0.461, 0.8246, 0.5601, 0.8224, 0.4983, 0.8666, 0.4961, 0.8695, 0.5615, 0.8108, 0.7757, 0.8111, 0.6865, 0.8384, 0.6908, 0.8379, 0.78, 0.8011, 0.6773, 0.8086, 0.6262, 0.8603, 0.6346, 0.8509, 0.6865, 0.8381, 0.795, 0.8207, 0.6527, 0.8651, 0.6548, 0.8774, 0.7664, 0.7236, 0.7828, 0.7899, 0.6601, 0.8404, 0.6605, 0.8039, 0.7865, 0.7842, 0.7143, 0.8011, 0.6773, 0.8509, 0.6865, 0.8297, 0.7206, 0.8125, 0.579, 0.8138, 0.4716, 0.841, 0.4759, 0.8397, 0.5834, 0.7942, 0.5471, 0.8059, 0.4472, 0.8565, 0.4476, 0.8447, 0.5476, 0.8224, 0.4983, 0.816, 0.4508, 0.8585, 0.4476, 0.8666, 0.4961, 0.8111, 0.559, 0.8066, 0.4573, 0.8585, 0.461, 0.8637, 0.5635, 0.7711, 0.7805, 0.7842, 0.7143, 0.8297, 0.7206, 0.8352, 0.7846, 0.8111, 0.6865, 0.8125, 0.579, 0.8397, 0.5834, 0.8384, 0.6908, 0.816, 0.4508, 0.8016, 0.4152, 0.8404, 0.4142, 0.8585, 0.4476, 0.7899, 0.6601, 0.7942, 0.5471, 0.8447, 0.5476, 0.8404, 0.6605, 0.8086, 0.6262, 0.8111, 0.559, 0.8637, 0.5635, 0.8603, 0.6346, 0.8138, 0.4716, 0.7337, 0.3308, 0.88, 0.3546, 0.841, 0.4759, 0.8016, 0.4152, 0.7685, 0.3372, 0.8273, 0.3378, 0.8404, 0.4142, 0.8059, 0.4472, 0.8102, 0.3504, 0.8583, 0.3574, 0.8565, 0.4476, 0.8207, 0.6527, 0.8246, 0.5601, 0.8695, 0.5615, 0.8651, 0.6548])
me_cube_002.use_remesh_preserve_volume = False
me_cube_002.use_remesh_preserve_attributes = False
me_cube_002.use_mirror_vertex_groups = False
me_cube_002.update()

# ---- objects
ob_cube = bpy.data.objects.new('Cube', me_cube_002)

# ---- transforms, parenting, visibility, modifiers, constraints
ob_cube.location = (0.0, 0.0, 0.0)
ob_cube.scale = (0.2131, 0.2131, 0.2131)
ob_cube.lineart.crease_threshold = 0.0
_m = ob_cube.modifiers.new('Subsurf', 'SUBSURF')
_m.uv_smooth = 'PRESERVE_CORNERS'
_m.quality = 2
_m.levels = 2
_m.show_only_control_edges = False

# ---- collection membership
col_collection_1.objects.link(ob_cube)

# ---- scene / render settings (as saved in the file)
scene.frame_start = 1; scene.frame_end = 250; scene.frame_set(0)
scene.render.engine = 'BLENDER_EEVEE_NEXT'
scene.render.resolution_percentage = 50
scene.render.dither_intensity = 0.0
scene.cycles.use_denoising = False
scene.cycles.samples = 10
scene.cycles.sampling_pattern = 'TABULATED_SOBOL'
scene.cycles.light_sampling_threshold = 0.0
scene.cycles.use_adaptive_sampling = False
scene.cycles.use_light_tree = False
scene.cycles.blur_glossy = 0.0
scene.cycles.pixel_filter_type = 'GAUSSIAN'
scene.cycles.sample_clamp_indirect = 0.0
scene.view_settings.view_transform = 'Standard'
bpy.context.view_layer.update()

# ---- added for rendering (the .blend has no active camera and no usable light): camera, sun
cam_auto = bpy.data.cameras.new('AutoCamera')
cam_auto.lens = 50.0
cam_auto.sensor_width = 36.0
cam_auto.clip_end = 1000.0
ob_auto_camera = bpy.data.objects.new('AutoCamera', cam_auto)
scene.collection.objects.link(ob_auto_camera)
ob_auto_camera.location = (1.92189, -2.35967, 1.65111)
ob_auto_camera.rotation_euler = (1.09748, -7.21219e-08, 0.694738)
scene.camera = ob_auto_camera
light_auto_sun = bpy.data.lights.new('AutoSun', 'SUN')
light_auto_sun.energy = 3.0
light_auto_sun.angle = 0.0523599
ob_auto_sun = bpy.data.objects.new('AutoSun', light_auto_sun)
scene.collection.objects.link(ob_auto_sun)
ob_auto_sun.rotation_euler = (0.872665, 0.174533, 0.523599)
bpy.context.view_layer.update()
